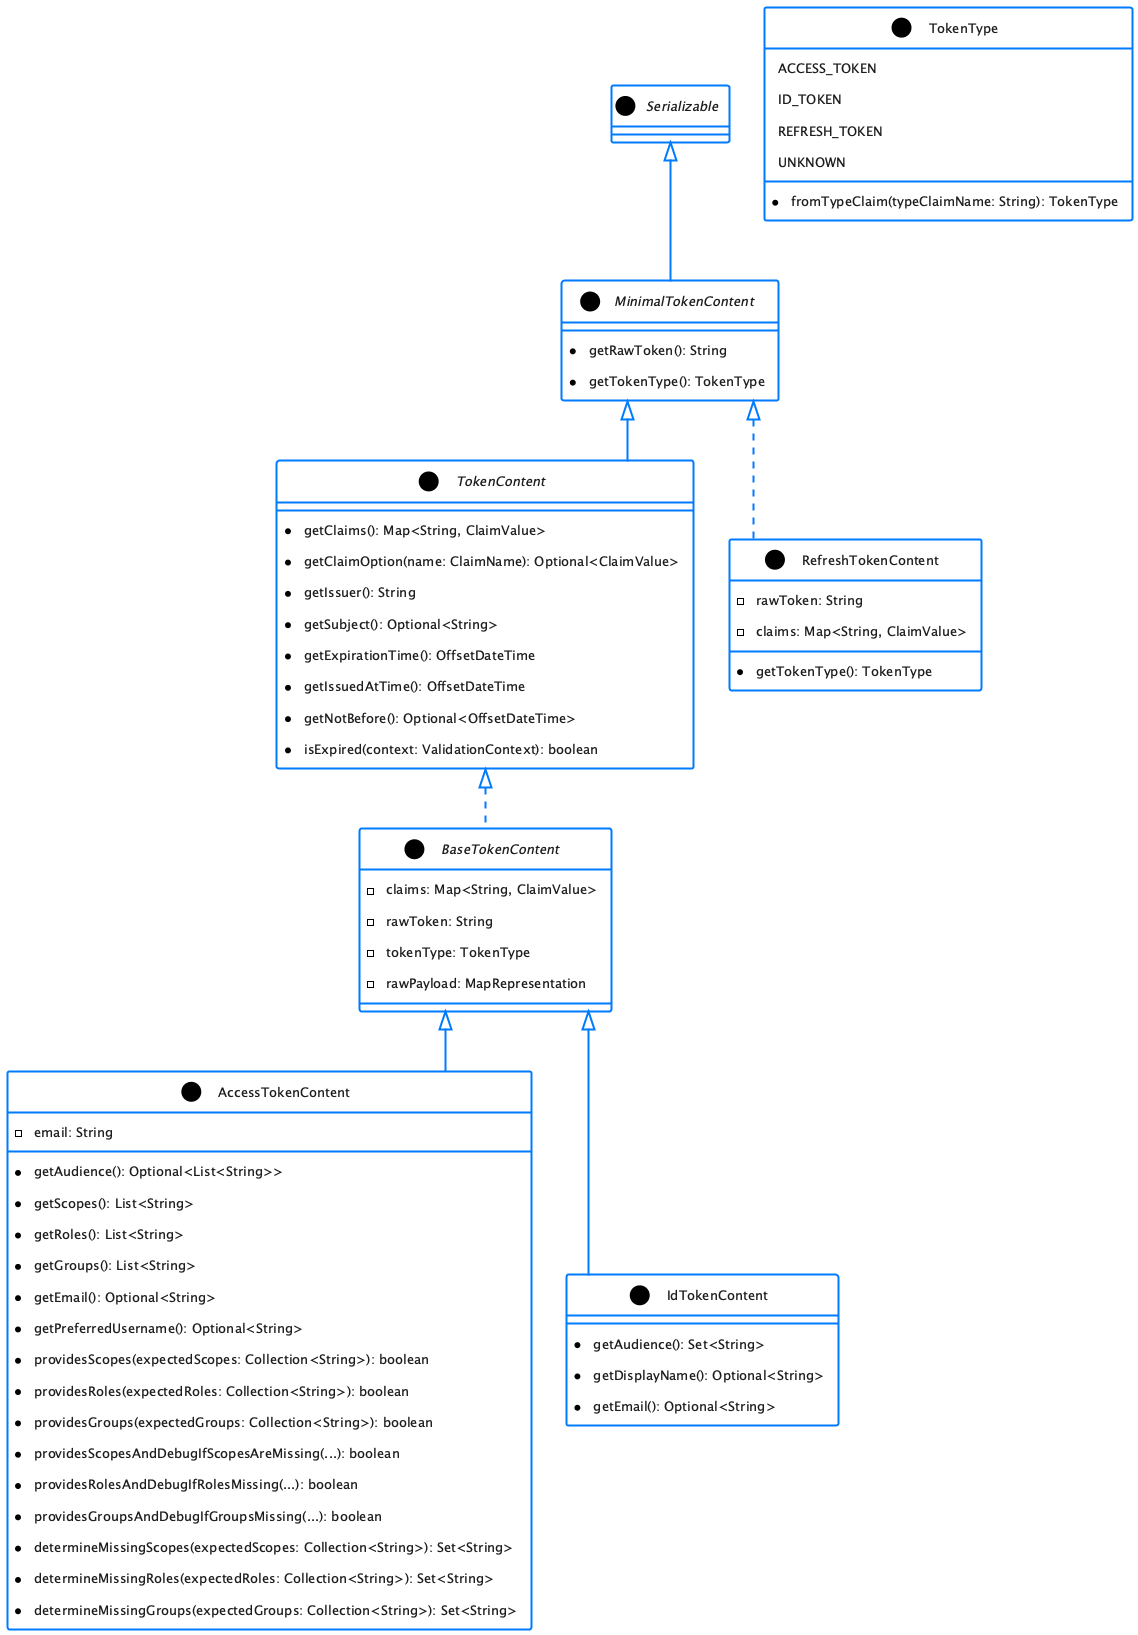

The diagram above was rendered by PlantUML. Its source (embedded in the PNG):
@startuml
!include plantuml.skin

interface "Serializable" as Serializable {
}

interface "MinimalTokenContent" as MinimalTokenContent {
  +getRawToken(): String
  +getTokenType(): TokenType
}

interface "TokenContent" as TokenContent {
  +getClaims(): Map<String, ClaimValue>
  +getClaimOption(name: ClaimName): Optional<ClaimValue>
  +getIssuer(): String
  +getSubject(): Optional<String>
  +getExpirationTime(): OffsetDateTime
  +getIssuedAtTime(): OffsetDateTime
  +getNotBefore(): Optional<OffsetDateTime>
  +isExpired(context: ValidationContext): boolean
}

abstract class "BaseTokenContent" as BaseTokenContent {
  -claims: Map<String, ClaimValue>
  -rawToken: String
  -tokenType: TokenType
  -rawPayload: MapRepresentation
}

class "AccessTokenContent" as AccessTokenContent {
  -email: String
  +getAudience(): Optional<List<String>>
  +getScopes(): List<String>
  +getRoles(): List<String>
  +getGroups(): List<String>
  +getEmail(): Optional<String>
  +getPreferredUsername(): Optional<String>
  +providesScopes(expectedScopes: Collection<String>): boolean
  +providesRoles(expectedRoles: Collection<String>): boolean
  +providesGroups(expectedGroups: Collection<String>): boolean
  +providesScopesAndDebugIfScopesAreMissing(...): boolean
  +providesRolesAndDebugIfRolesMissing(...): boolean
  +providesGroupsAndDebugIfGroupsMissing(...): boolean
  +determineMissingScopes(expectedScopes: Collection<String>): Set<String>
  +determineMissingRoles(expectedRoles: Collection<String>): Set<String>
  +determineMissingGroups(expectedGroups: Collection<String>): Set<String>
}

class "IdTokenContent" as IdTokenContent {
  +getAudience(): Set<String>
  +getDisplayName(): Optional<String>
  +getEmail(): Optional<String>
}

class "RefreshTokenContent" as RefreshTokenContent {
  -rawToken: String
  -claims: Map<String, ClaimValue>
  +getTokenType(): TokenType
}

enum "TokenType" as TokenType {
  ACCESS_TOKEN
  ID_TOKEN
  REFRESH_TOKEN
  UNKNOWN
  +fromTypeClaim(typeClaimName: String): TokenType
}

Serializable <|-- MinimalTokenContent
MinimalTokenContent <|-- TokenContent
TokenContent <|.. BaseTokenContent
MinimalTokenContent <|.. RefreshTokenContent
BaseTokenContent <|-- AccessTokenContent
BaseTokenContent <|-- IdTokenContent

@enduml